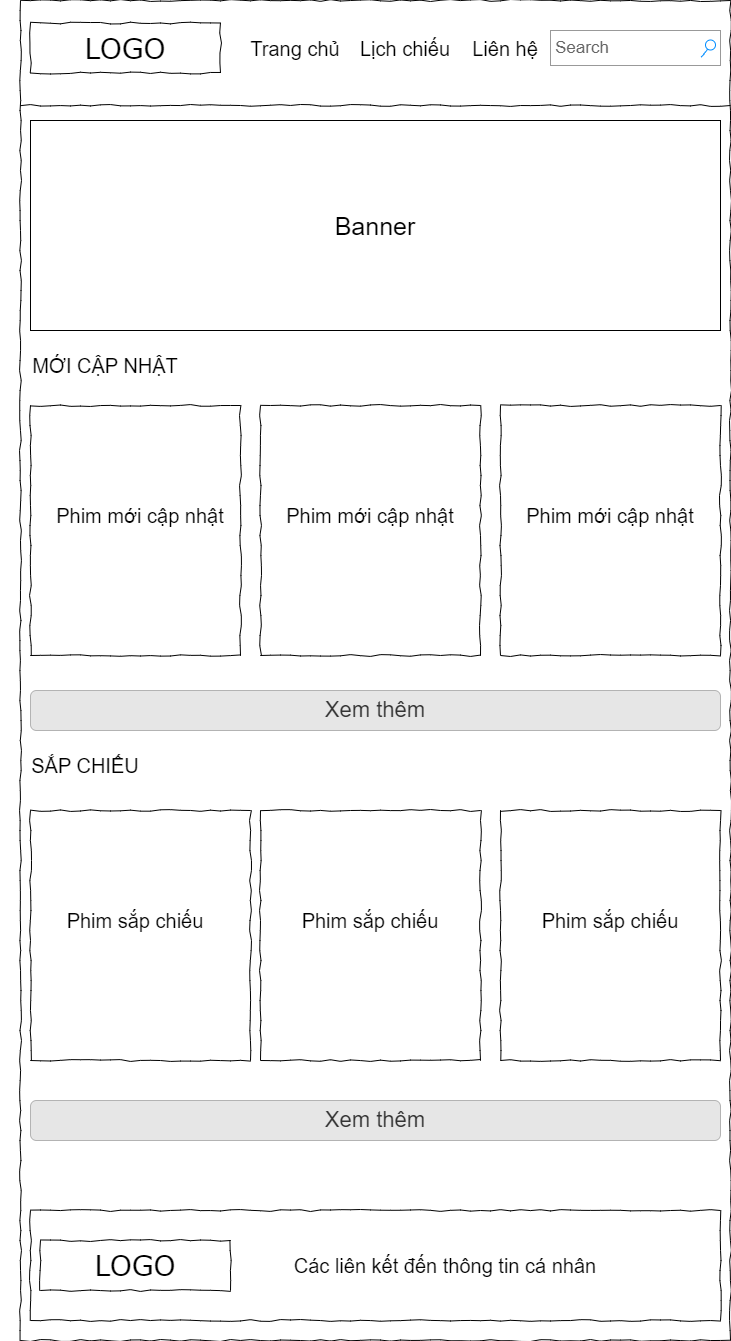

The diagram above was exported from draw.io. Its source (the exported page's mxGraphModel, read from the mxfile embedded in the PNG):
<mxGraphModel dx="1050" dy="573" grid="1" gridSize="10" guides="1" tooltips="1" connect="1" arrows="1" fold="1" page="1" pageScale="1" pageWidth="1100" pageHeight="850" background="#ffffff" math="0" shadow="0">
  <root>
    <mxCell id="0" />
    <mxCell id="1" parent="0" />
    <mxCell id="677b7b8949515195-1" value="" style="whiteSpace=wrap;html=1;rounded=0;shadow=0;labelBackgroundColor=none;strokeColor=#000000;strokeWidth=1;fillColor=none;fontFamily=Verdana;fontSize=12;fontColor=#000000;align=center;comic=1;" parent="1" vertex="1">
      <mxGeometry x="160" y="20" width="710" height="1340" as="geometry" />
    </mxCell>
    <mxCell id="677b7b8949515195-2" value="LOGO" style="whiteSpace=wrap;html=1;rounded=0;shadow=0;labelBackgroundColor=none;strokeWidth=1;fontFamily=Verdana;fontSize=28;align=center;comic=1;" parent="1" vertex="1">
      <mxGeometry x="170" y="42.5" width="190" height="50" as="geometry" />
    </mxCell>
    <mxCell id="677b7b8949515195-3" value="Search" style="strokeWidth=1;shadow=0;dashed=0;align=center;html=1;shape=mxgraph.mockup.forms.searchBox;strokeColor=#999999;mainText=;strokeColor2=#008cff;fontColor=#666666;fontSize=17;align=left;spacingLeft=3;rounded=0;labelBackgroundColor=none;comic=1;" parent="1" vertex="1">
      <mxGeometry x="690" y="50" width="170" height="35" as="geometry" />
    </mxCell>
    <mxCell id="677b7b8949515195-9" value="" style="line;strokeWidth=1;html=1;rounded=0;shadow=0;labelBackgroundColor=none;fillColor=none;fontFamily=Verdana;fontSize=14;fontColor=#000000;align=center;comic=1;" parent="1" vertex="1">
      <mxGeometry x="160" y="120" width="710" height="10" as="geometry" />
    </mxCell>
    <mxCell id="mnFjbPb_OPRKTAQiR_ab-1" value="Banner" style="html=1;whiteSpace=wrap;fontSize=25;" parent="1" vertex="1">
      <mxGeometry x="170" y="140" width="690" height="210" as="geometry" />
    </mxCell>
    <mxCell id="mnFjbPb_OPRKTAQiR_ab-15" value="" style="whiteSpace=wrap;html=1;rounded=0;shadow=0;labelBackgroundColor=none;strokeWidth=1;fillColor=none;fontFamily=Verdana;fontSize=12;align=center;comic=1;" parent="1" vertex="1">
      <mxGeometry x="170" y="1230" width="690" height="110" as="geometry" />
    </mxCell>
    <mxCell id="y5B2naZLP7ZG9aKZy7D5-8" style="edgeStyle=orthogonalEdgeStyle;rounded=0;orthogonalLoop=1;jettySize=auto;html=1;exitX=0.5;exitY=1;exitDx=0;exitDy=0;" parent="1" edge="1">
      <mxGeometry relative="1" as="geometry">
        <mxPoint x="630" y="70" as="sourcePoint" />
        <mxPoint x="630" y="70" as="targetPoint" />
      </mxGeometry>
    </mxCell>
    <mxCell id="y5B2naZLP7ZG9aKZy7D5-13" value="" style="whiteSpace=wrap;html=1;rounded=0;shadow=0;labelBackgroundColor=none;strokeWidth=1;fillColor=none;fontFamily=Verdana;fontSize=12;align=center;comic=1;" parent="1" vertex="1">
      <mxGeometry x="170" y="425" width="210" height="250" as="geometry" />
    </mxCell>
    <mxCell id="y5B2naZLP7ZG9aKZy7D5-14" value="" style="whiteSpace=wrap;html=1;rounded=0;shadow=0;labelBackgroundColor=none;strokeWidth=1;fillColor=none;fontFamily=Verdana;fontSize=12;align=center;comic=1;" parent="1" vertex="1">
      <mxGeometry x="400" y="425" width="220" height="250" as="geometry" />
    </mxCell>
    <mxCell id="y5B2naZLP7ZG9aKZy7D5-15" value="MỚI CẬP NHẬT" style="text;html=1;strokeColor=none;fillColor=none;align=center;verticalAlign=middle;whiteSpace=wrap;rounded=0;fontSize=20;" parent="1" vertex="1">
      <mxGeometry x="160" y="360" width="170" height="50" as="geometry" />
    </mxCell>
    <mxCell id="y5B2naZLP7ZG9aKZy7D5-18" value="Xem thêm" style="rounded=1;html=1;shadow=0;dashed=0;whiteSpace=wrap;fontSize=22;fillColor=#E6E6E6;align=center;strokeColor=#B3B3B3;fontColor=#333333;" parent="1" vertex="1">
      <mxGeometry x="170" y="710" width="690" height="40" as="geometry" />
    </mxCell>
    <mxCell id="y5B2naZLP7ZG9aKZy7D5-20" value="SẮP CHIẾU" style="text;html=1;strokeColor=none;fillColor=none;align=center;verticalAlign=middle;whiteSpace=wrap;rounded=0;fontSize=20;" parent="1" vertex="1">
      <mxGeometry x="140" y="760" width="170" height="50" as="geometry" />
    </mxCell>
    <mxCell id="y5B2naZLP7ZG9aKZy7D5-26" value="Xem thêm" style="rounded=1;html=1;shadow=0;dashed=0;whiteSpace=wrap;fontSize=22;fillColor=#E6E6E6;align=center;strokeColor=#B3B3B3;fontColor=#333333;" parent="1" vertex="1">
      <mxGeometry x="170" y="1120" width="690" height="40" as="geometry" />
    </mxCell>
    <mxCell id="y5B2naZLP7ZG9aKZy7D5-28" value="Các liên kết đến thông tin cá nhân" style="text;html=1;strokeColor=none;fillColor=none;align=center;verticalAlign=middle;whiteSpace=wrap;rounded=0;fontSize=20;" parent="1" vertex="1">
      <mxGeometry x="430" y="1270" width="310" height="30" as="geometry" />
    </mxCell>
    <mxCell id="y5B2naZLP7ZG9aKZy7D5-29" value="LOGO" style="whiteSpace=wrap;html=1;rounded=0;shadow=0;labelBackgroundColor=none;strokeWidth=1;fontFamily=Verdana;fontSize=28;align=center;comic=1;" parent="1" vertex="1">
      <mxGeometry x="180" y="1260" width="190" height="50" as="geometry" />
    </mxCell>
    <mxCell id="HgSwW7y9IEfEi3yupKks-1" value="Phim mới cập nhật" style="text;html=1;strokeColor=none;fillColor=none;align=center;verticalAlign=middle;whiteSpace=wrap;rounded=0;fontSize=20;" vertex="1" parent="1">
      <mxGeometry x="190" y="520" width="180" height="30" as="geometry" />
    </mxCell>
    <mxCell id="HgSwW7y9IEfEi3yupKks-2" value="Phim mới cập nhật" style="text;html=1;strokeColor=none;fillColor=none;align=center;verticalAlign=middle;whiteSpace=wrap;rounded=0;fontSize=20;" vertex="1" parent="1">
      <mxGeometry x="420" y="520" width="180" height="30" as="geometry" />
    </mxCell>
    <mxCell id="HgSwW7y9IEfEi3yupKks-5" style="edgeStyle=orthogonalEdgeStyle;rounded=0;orthogonalLoop=1;jettySize=auto;html=1;exitX=0.5;exitY=1;exitDx=0;exitDy=0;" edge="1" parent="1" source="HgSwW7y9IEfEi3yupKks-2" target="HgSwW7y9IEfEi3yupKks-2">
      <mxGeometry relative="1" as="geometry" />
    </mxCell>
    <mxCell id="HgSwW7y9IEfEi3yupKks-6" value="" style="whiteSpace=wrap;html=1;rounded=0;shadow=0;labelBackgroundColor=none;strokeWidth=1;fillColor=none;fontFamily=Verdana;fontSize=12;align=center;comic=1;" vertex="1" parent="1">
      <mxGeometry x="640" y="425" width="220" height="250" as="geometry" />
    </mxCell>
    <mxCell id="HgSwW7y9IEfEi3yupKks-7" value="Phim mới cập nhật" style="text;html=1;strokeColor=none;fillColor=none;align=center;verticalAlign=middle;whiteSpace=wrap;rounded=0;fontSize=20;" vertex="1" parent="1">
      <mxGeometry x="660" y="520" width="180" height="30" as="geometry" />
    </mxCell>
    <mxCell id="HgSwW7y9IEfEi3yupKks-12" value="" style="whiteSpace=wrap;html=1;rounded=0;shadow=0;labelBackgroundColor=none;strokeWidth=1;fillColor=none;fontFamily=Verdana;fontSize=12;align=center;comic=1;" vertex="1" parent="1">
      <mxGeometry x="400" y="830" width="220" height="250" as="geometry" />
    </mxCell>
    <mxCell id="HgSwW7y9IEfEi3yupKks-13" value="" style="whiteSpace=wrap;html=1;rounded=0;shadow=0;labelBackgroundColor=none;strokeWidth=1;fillColor=none;fontFamily=Verdana;fontSize=12;align=center;comic=1;" vertex="1" parent="1">
      <mxGeometry x="640" y="830" width="220" height="250" as="geometry" />
    </mxCell>
    <mxCell id="HgSwW7y9IEfEi3yupKks-18" value="Trang chủ" style="text;html=1;strokeColor=none;fillColor=none;align=center;verticalAlign=middle;whiteSpace=wrap;rounded=0;fontSize=20;" vertex="1" parent="1">
      <mxGeometry x="380" y="52.5" width="110" height="30" as="geometry" />
    </mxCell>
    <mxCell id="HgSwW7y9IEfEi3yupKks-19" value="Lịch chiếu" style="text;html=1;strokeColor=none;fillColor=none;align=center;verticalAlign=middle;whiteSpace=wrap;rounded=0;fontSize=20;" vertex="1" parent="1">
      <mxGeometry x="490" y="52.5" width="110" height="30" as="geometry" />
    </mxCell>
    <mxCell id="HgSwW7y9IEfEi3yupKks-20" value="Liên hệ" style="text;html=1;strokeColor=none;fillColor=none;align=center;verticalAlign=middle;whiteSpace=wrap;rounded=0;fontSize=20;" vertex="1" parent="1">
      <mxGeometry x="590" y="52.5" width="110" height="30" as="geometry" />
    </mxCell>
    <mxCell id="HgSwW7y9IEfEi3yupKks-21" value="" style="whiteSpace=wrap;html=1;rounded=0;shadow=0;labelBackgroundColor=none;strokeWidth=1;fillColor=none;fontFamily=Verdana;fontSize=12;align=center;comic=1;" vertex="1" parent="1">
      <mxGeometry x="170" y="830" width="220" height="250" as="geometry" />
    </mxCell>
    <mxCell id="HgSwW7y9IEfEi3yupKks-22" value="Phim sắp chiếu" style="text;html=1;strokeColor=none;fillColor=none;align=center;verticalAlign=middle;whiteSpace=wrap;rounded=0;fontSize=20;" vertex="1" parent="1">
      <mxGeometry x="185" y="925" width="180" height="30" as="geometry" />
    </mxCell>
    <mxCell id="HgSwW7y9IEfEi3yupKks-23" value="Phim sắp chiếu" style="text;html=1;strokeColor=none;fillColor=none;align=center;verticalAlign=middle;whiteSpace=wrap;rounded=0;fontSize=20;" vertex="1" parent="1">
      <mxGeometry x="420" y="925" width="180" height="30" as="geometry" />
    </mxCell>
    <mxCell id="HgSwW7y9IEfEi3yupKks-24" value="Phim sắp chiếu" style="text;html=1;strokeColor=none;fillColor=none;align=center;verticalAlign=middle;whiteSpace=wrap;rounded=0;fontSize=20;" vertex="1" parent="1">
      <mxGeometry x="660" y="925" width="180" height="30" as="geometry" />
    </mxCell>
  </root>
</mxGraphModel>